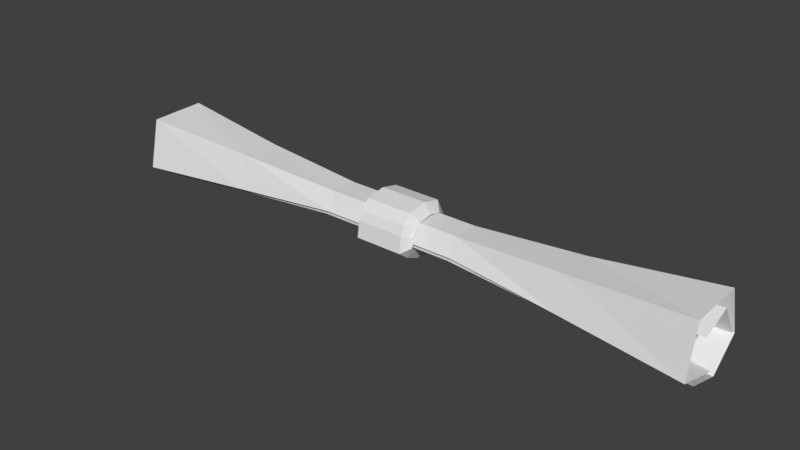 # Source: Scroll1.blend  (saved by Blender 2.78.0; exported with 4.5.12 LTS)
import bpy
from mathutils import Matrix  # noqa: F401  (used for matrix-valued properties, if any)

bpy.ops.wm.read_factory_settings(use_empty=True)
scene = bpy.context.scene
scene.name = 'Scene'

# ---- collections
col_collection_1 = bpy.data.collections.new('Collection 1'); scene.collection.children.link(col_collection_1)

# ---- materials (node trees are filled in below, after node groups)
mat_scroll1_mat = bpy.data.materials.new('scroll1_mat')
mat_scroll1_mat.alpha_threshold = 0.0
mat_scroll1_mat.use_transparent_shadow = False
mat_scroll1_mat.roughness = 0.5

# ---- material node trees

# ---- world
world_world = bpy.data.worlds.new('World'); scene.world = world_world
world_world.color = (0.05088, 0.05088, 0.05088)
world_world.use_sun_shadow = False
world_world.sun_shadow_jitter_overblur = 0.0
world_world.cycles.sampling_method = 'MANUAL'

# ---- meshes
me_plane_001 = bpy.data.meshes.new('Plane.001')
me_plane_001.from_pydata([(0.0493, 0.05631, -0.01536), (-0.04966, 0.05631, -0.01536), (0.0493, 0.01435, -0.05047), (-0.04966, 0.01435, -0.05047), (0.0493, -0.01792, -0.04549), (-0.04966, -0.01792, -0.04549), (0.0493, -0.0464, -0.03306), (-0.04966, -0.0464, -0.03306), (0.0493, -0.06886, -0.01601), (-0.04966, -0.06886, -0.01601), (0.0493, -0.064, 0.01696), (-0.04966, -0.064, 0.01696), (0.0493, -0.05619, 0.03509), (-0.04966, -0.05619, 0.03509), (0.0493, -0.03904, 0.05341), (-0.04966, -0.03904, 0.05341), (0.0493, 0.002988, 0.0599), (-0.04966, 0.002988, 0.0599), (0.0493, 0.04076, 0.05105), (-0.04966, 0.04076, 0.05105), (0.0493, 0.05678, 0.01848), (-0.04966, 0.05678, 0.01848), (0.06308, 0.03824, -0.005646), (-0.06344, 0.03824, -0.005646), (0.06308, 0.007664, -0.03111), (-0.06344, 0.007664, -0.03111), (0.06308, -0.01326, -0.02553), (-0.06344, -0.01326, -0.02553), (0.06308, -0.03498, -0.01612), (-0.06344, -0.03498, -0.01612), (0.06308, -0.04996, -0.007926), (-0.06344, -0.04996, -0.007926), (0.06308, -0.04433, 0.01098), (-0.06344, -0.04433, 0.01098), (0.06308, -0.03735, 0.02324), (-0.06344, -0.03735, 0.02324), (0.06308, -0.02787, 0.03542), (-0.06344, -0.02787, 0.03542), (0.06308, 0.001687, 0.03939), (-0.06344, 0.001687, 0.03939), (0.06308, 0.02861, 0.03449), (-0.06344, 0.02861, 0.03449), (0.06308, 0.0365, 0.01598), (-0.06344, 0.0365, 0.01598), (-0.6254, -0.05254, -0.05546), (0.6156, -0.05254, -0.05368), (-0.6155, -0.0286, 0.02217), (0.6155, -0.0286, 0.02217), (-0.6156, 0.03387, 0.04541), (-0.6158, 0.07287, -0.01962), (-0.6157, 0.007694, -0.05762), (-0.6158, -0.08588, -0.03139), (-0.6158, -0.06318, 0.06961), (-0.6158, 0.05224, 0.0726), (-0.6158, 0.08242, -0.02331), (-0.6255, 0.02151, -0.07653), (0.6157, 0.02151, -0.07476), (0.6158, 0.08242, -0.02331), (0.6158, 0.05224, 0.0726), (0.6158, -0.06318, 0.06961), (0.6158, -0.08588, -0.03139), (0.6157, 0.007694, -0.05762), (0.6158, 0.07287, -0.01962), (0.6156, 0.03387, 0.04541), (-0.3787, -0.05391, -0.02502), (-0.1436, -0.04977, -0.004803), (0.1436, -0.04977, -0.004803), (0.3695, -0.0537, -0.0233), (0.3694, -0.02384, 0.009271), (0.1437, -0.008939, -0.006694), (-0.1437, -0.008939, -0.006694), (-0.3695, -0.02393, 0.009313), (0.37, 0.01286, -0.0393), (0.1439, 0.00409, -0.01868), (-0.1439, 0.00409, -0.01868), (-0.3701, 0.01289, -0.03395), (0.37, 0.04433, -0.008824), (0.1438, 0.02519, -0.0007216), (-0.1439, 0.02519, -0.0007216), (-0.3701, 0.04448, -0.008846), (0.37, 0.03167, 0.03832), (0.1438, 0.02047, 0.02431), (-0.1438, 0.02047, 0.02431), (-0.3701, 0.03177, 0.03847), (0.37, -0.03637, 0.04121), (0.1438, -0.02061, 0.02446), (-0.1439, -0.02061, 0.02446), (-0.3701, -0.03651, 0.04137), (0.3702, -0.0526, -0.01146), (0.144, -0.03422, 0.003179), (-0.1441, -0.03422, 0.003179), (-0.3703, -0.05281, -0.01149), (0.37, 0.0007908, -0.02244), (0.1438, -0.004211, 2.148e-05), (-0.1439, -0.004211, 2.148e-05), (-0.3701, 0.0007812, -0.02252), (0.3702, 0.03821, -0.006405), (0.144, 0.008097, 0.003318), (-0.144, 0.008097, 0.003318), (-0.3703, 0.03833, -0.006419), (0.3699, 0.02124, 0.02147), (0.1439, 0.00911, 0.002291), (-0.1439, 0.00911, 0.002291), (-0.37, 0.0213, 0.02156), (0.1433, -0.01261, 0.004389), (-0.1434, -0.01261, 0.004389), (0.3692, 0.01595, -0.04952), (0.1433, 0.007648, -0.02979), (-0.1434, 0.007648, -0.02979), (-0.3783, 0.01599, -0.05132), (0.3692, 0.05461, -0.01171), (0.1433, 0.03636, -0.004085), (-0.1434, 0.03636, -0.004085), (-0.3693, 0.05479, -0.01174), (0.3692, 0.0382, 0.04677), (0.1433, 0.02778, 0.03341), (-0.1434, 0.02778, 0.03341), (-0.3693, 0.03832, 0.04695), (0.3692, -0.04268, 0.04982), (0.1433, -0.02692, 0.03427), (-0.1434, -0.02692, 0.03427), (-0.3693, -0.04284, 0.05001), (0.3692, -0.06189, -0.01669), (0.1433, -0.04462, -0.00209), (-0.1434, -0.04462, -0.00209), (-0.3693, -0.06213, -0.01674), (0.3692, 0.002042, -0.03305), (0.1433, -0.002844, -0.01157), (-0.1434, -0.002844, -0.01157), (-0.3693, 0.002037, -0.03316), (0.3692, 0.04844, -0.00936), (0.1433, 0.0191, -0.0005334), (-0.1434, 0.0191, -0.0005334), (-0.3693, 0.0486, -0.009384), (0.3692, 0.02509, 0.03144), (0.1433, 0.01371, 0.01301), (-0.1434, 0.01371, 0.01301), (-0.3693, 0.02516, 0.03156)], [], [(21, 20, 0, 1), (1, 0, 2, 3), (3, 2, 4, 5), (5, 4, 6, 7), (7, 6, 8, 9), (9, 8, 10, 11), (11, 10, 12, 13), (13, 12, 14, 15), (15, 14, 16, 17), (17, 16, 18, 19), (19, 18, 20, 21), (43, 23, 22, 42), (23, 25, 24, 22), (25, 27, 26, 24), (27, 29, 28, 26), (29, 31, 30, 28), (31, 33, 32, 30), (33, 35, 34, 32), (35, 37, 36, 34), (37, 39, 38, 36), (39, 41, 40, 38), (41, 43, 42, 40), (8, 30, 32, 10), (18, 40, 42, 20), (11, 33, 31, 9), (21, 43, 41, 19), (4, 26, 28, 6), (14, 36, 38, 16), (1, 23, 43, 21), (7, 29, 27, 5), (17, 39, 37, 15), (3, 25, 23, 1), (13, 35, 33, 11), (20, 42, 22, 0), (0, 22, 24, 2), (10, 32, 34, 12), (6, 28, 30, 8), (16, 38, 40, 18), (9, 31, 29, 7), (19, 41, 39, 17), (2, 24, 26, 4), (12, 34, 36, 14), (5, 27, 25, 3), (15, 37, 35, 13), (100, 63, 47, 68), (67, 45, 56, 72), (72, 56, 57, 76), (76, 57, 58, 80), (80, 58, 59, 84), (84, 59, 60, 88), (88, 60, 61, 92), (92, 61, 62, 96), (96, 62, 63, 100), (49, 99, 103, 48), (99, 98, 102, 103), (98, 97, 101, 102), (97, 96, 100, 101), (50, 95, 99, 49), (95, 94, 98, 99), (94, 93, 97, 98), (93, 92, 96, 97), (51, 91, 95, 50), (91, 90, 94, 95), (90, 89, 93, 94), (89, 88, 92, 93), (52, 87, 91, 51), (87, 86, 90, 91), (86, 85, 89, 90), (85, 84, 88, 89), (53, 83, 87, 52), (83, 82, 86, 87), (82, 81, 85, 86), (81, 80, 84, 85), (54, 79, 83, 53), (79, 78, 82, 83), (78, 77, 81, 82), (77, 76, 80, 81), (55, 75, 79, 54), (75, 74, 78, 79), (74, 73, 77, 78), (73, 72, 76, 77), (44, 64, 75, 55), (64, 65, 74, 75), (65, 66, 73, 74), (66, 67, 72, 73), (48, 103, 71, 46), (103, 102, 70, 71), (102, 101, 69, 70), (101, 100, 68, 69), (134, 68, 47, 63), (67, 106, 56, 45), (106, 110, 57, 56), (110, 114, 58, 57), (114, 118, 59, 58), (118, 122, 60, 59), (122, 126, 61, 60), (126, 130, 62, 61), (130, 134, 63, 62), (49, 48, 137, 133), (133, 137, 136, 132), (132, 136, 135, 131), (131, 135, 134, 130), (50, 49, 133, 129), (129, 133, 132, 128), (128, 132, 131, 127), (127, 131, 130, 126), (51, 50, 129, 125), (125, 129, 128, 124), (124, 128, 127, 123), (123, 127, 126, 122), (52, 51, 125, 121), (121, 125, 124, 120), (120, 124, 123, 119), (119, 123, 122, 118), (53, 52, 121, 117), (117, 121, 120, 116), (116, 120, 119, 115), (115, 119, 118, 114), (54, 53, 117, 113), (113, 117, 116, 112), (112, 116, 115, 111), (111, 115, 114, 110), (55, 54, 113, 109), (109, 113, 112, 108), (108, 112, 111, 107), (107, 111, 110, 106), (44, 55, 109, 64), (64, 109, 108, 65), (65, 108, 107, 66), (66, 107, 106, 67), (48, 46, 71, 137), (137, 71, 105, 136), (136, 105, 104, 135), (135, 104, 68, 134)])
_uv = me_plane_001.uv_layers.new(name='UVMap')
_uv.uv.foreach_set('vector', [0.6999, 0.938, 0.6999, 0.8198, 0.7337, 0.8199, 0.7337, 0.9381, 0.7337, 0.9381, 0.7337, 0.8199, 0.7916, 0.8198, 0.7916, 0.938, 0.2901, 0.9363, 0.2256, 0.9343, 0.2193, 0.8963, 0.2837, 0.8983, 0.2837, 0.8983, 0.2193, 0.8963, 0.2206, 0.8592, 0.2851, 0.8612, 0.2851, 0.8612, 0.2206, 0.8592, 0.2279, 0.8267, 0.2924, 0.8287, 0.4343, 0.82, 0.4343, 0.9382, 0.3991, 0.9383, 0.3991, 0.82, 0.3991, 0.82, 0.3991, 0.9383, 0.3769, 0.9383, 0.3769, 0.8201, 0.3769, 0.8201, 0.3769, 0.9383, 0.3492, 0.9383, 0.3492, 0.82, 0.5693, 0.9512, 0.4571, 0.9512, 0.4573, 0.9054, 0.5695, 0.9054, 0.5695, 0.9054, 0.4573, 0.9054, 0.4573, 0.8592, 0.5695, 0.8592, 0.5695, 0.8592, 0.4573, 0.8592, 0.457, 0.8295, 0.5692, 0.8295, 0.8984, 0.8198, 0.9188, 0.8197, 0.9188, 0.9709, 0.8984, 0.9709, 0.9188, 0.8197, 0.961, 0.8198, 0.961, 0.971, 0.9188, 0.9709, 0.8122, 0.8193, 0.8368, 0.8193, 0.8368, 0.9705, 0.8122, 0.9705, 0.8368, 0.8193, 0.8634, 0.8193, 0.8634, 0.9704, 0.8368, 0.9705, 0.8634, 0.8193, 0.8824, 0.8193, 0.8824, 0.9704, 0.8634, 0.9704, 0.6627, 0.9709, 0.6408, 0.9709, 0.6408, 0.8198, 0.6627, 0.8198, 0.6408, 0.9709, 0.6248, 0.9709, 0.6248, 0.8198, 0.6408, 0.8198, 0.6248, 0.9709, 0.6075, 0.9709, 0.6075, 0.8198, 0.6248, 0.8198, 0.6075, 0.9709, 0.5873, 0.971, 0.5873, 0.8199, 0.6075, 0.8198, 0.7942, 0.5439, 0.8098, 0.5409, 0.8098, 0.5858, 0.7942, 0.5888, 0.8846, 0.8199, 0.8984, 0.8198, 0.8984, 0.9709, 0.8846, 0.971, 0.02814, 0.945, 0.05038, 0.9273, 0.06863, 0.9294, 0.05832, 0.9541, 0.1432, 0.8949, 0.1702, 0.8875, 0.1849, 0.9057, 0.1682, 0.9292, 0.3226, 0.8196, 0.3329, 0.8444, 0.3147, 0.8464, 0.2924, 0.8287, 0.1066, 0.8247, 0.1233, 0.8481, 0.1086, 0.8664, 0.08157, 0.859, 0.01946, 0.8755, 0.04728, 0.8788, 0.04824, 0.9071, 0.02079, 0.9126, 0.1698, 0.8133, 0.1898, 0.8301, 0.1754, 0.8577, 0.1485, 0.852, 0.1389, 0.8063, 0.1432, 0.8343, 0.1233, 0.8481, 0.1066, 0.8247, 0.2851, 0.8612, 0.3125, 0.8667, 0.3116, 0.8949, 0.2837, 0.8983, 0.08687, 0.9019, 0.1137, 0.8962, 0.1282, 0.9237, 0.1082, 0.9405, 0.2901, 0.9363, 0.3137, 0.9206, 0.3459, 0.9434, 0.3344, 0.9675, 0.3409, 0.8203, 0.3459, 0.8467, 0.3329, 0.8444, 0.3226, 0.8196, 0.1682, 0.9292, 0.1849, 0.9057, 0.2048, 0.9195, 0.2005, 0.9476, 0.07015, 0.8063, 0.08157, 0.8303, 0.04937, 0.8531, 0.02583, 0.8375, 0.05832, 0.9541, 0.06863, 0.9294, 0.08157, 0.927, 0.07662, 0.9534, 0.02079, 0.9126, 0.04824, 0.9071, 0.05038, 0.9273, 0.02814, 0.945, 0.1485, 0.852, 0.1754, 0.8577, 0.1702, 0.8875, 0.1432, 0.8949, 0.2924, 0.8287, 0.3147, 0.8464, 0.3125, 0.8667, 0.2851, 0.8612, 0.08157, 0.859, 0.1086, 0.8664, 0.1137, 0.8962, 0.08687, 0.9019, 0.02583, 0.8375, 0.04937, 0.8531, 0.04728, 0.8788, 0.01946, 0.8755, 0.1934, 0.8063, 0.2048, 0.8274, 0.1898, 0.8301, 0.1698, 0.8133, 0.2837, 0.8983, 0.3116, 0.8949, 0.3137, 0.9206, 0.2901, 0.9363, 0.1082, 0.9405, 0.1282, 0.9237, 0.1432, 0.9265, 0.1318, 0.9476, 0.6263, 0.1579, 0.6119, 0.006174, 0.6415, 0.006141, 0.6471, 0.1581, 0.4399, 0.1581, 0.4505, 0.006141, 0.4956, 0.006832, 0.4835, 0.1585, 0.2354, 0.1579, 0.2214, 0.0063, 0.2653, 0.006335, 0.2623, 0.1579, 0.2623, 0.1579, 0.2653, 0.006335, 0.3054, 0.006141, 0.2845, 0.1579, 0.8108, 0.106, 0.8108, 0.2112, 0.7498, 0.1853, 0.7704, 0.09169, 0.5478, 0.6149, 0.5538, 0.7667, 0.4956, 0.7666, 0.5133, 0.615, 0.3599, 0.6148, 0.3726, 0.7666, 0.3156, 0.7665, 0.3253, 0.6146, 0.8968, 0.158, 0.9119, 0.3096, 0.8737, 0.3096, 0.8761, 0.1581, 0.8341, 0.6947, 0.8162, 0.6068, 0.8526, 0.5851, 0.8512, 0.6848, 0.6887, 0.776, 0.7067, 0.688, 0.7238, 0.698, 0.7251, 0.7976, 0.7067, 0.688, 0.7251, 0.6055, 0.7243, 0.6052, 0.7238, 0.698, 0.3258, 0.297, 0.3258, 0.4749, 0.325, 0.4748, 0.325, 0.2971, 0.8526, 0.7773, 0.8341, 0.6947, 0.8512, 0.6848, 0.8518, 0.7776, 0.8737, 0.158, 0.888, 0.006141, 0.9087, 0.006271, 0.9119, 0.158, 0.3253, 0.1577, 0.3321, 0.2972, 0.3258, 0.297, 0.3054, 0.1574, 0.3321, 0.2972, 0.3321, 0.4748, 0.3258, 0.4749, 0.3258, 0.297, 0.3321, 0.4748, 0.3253, 0.6146, 0.3054, 0.6146, 0.3258, 0.4749, 0.3726, 0.006141, 0.3599, 0.1576, 0.3253, 0.1577, 0.3156, 0.006182, 0.3599, 0.1576, 0.3495, 0.2971, 0.3321, 0.2972, 0.3253, 0.1577, 0.3495, 0.2971, 0.3495, 0.475, 0.3321, 0.4748, 0.3321, 0.2972, 0.3495, 0.475, 0.3599, 0.6148, 0.3253, 0.6146, 0.3321, 0.4748, 0.5538, 0.006239, 0.5478, 0.1579, 0.5133, 0.1577, 0.4956, 0.006141, 0.5478, 0.1579, 0.5428, 0.2975, 0.528, 0.2974, 0.5133, 0.1577, 0.5428, 0.2975, 0.5428, 0.4751, 0.528, 0.4753, 0.528, 0.2974, 0.5428, 0.4751, 0.5478, 0.6149, 0.5133, 0.615, 0.528, 0.4753, 0.7498, 0.006141, 0.7493, 0.1113, 0.7089, 0.1254, 0.6887, 0.03165, 0.7493, 0.1113, 0.7477, 0.2025, 0.7257, 0.211, 0.7089, 0.1254, 0.7477, 0.2025, 0.7498, 0.3046, 0.7278, 0.3131, 0.7257, 0.211, 0.8097, 0.01479, 0.8108, 0.106, 0.7704, 0.09169, 0.7877, 0.006141, 0.2653, 0.7668, 0.2623, 0.615, 0.2845, 0.6149, 0.3054, 0.7666, 0.2623, 0.615, 0.2602, 0.4752, 0.2716, 0.4752, 0.2845, 0.6149, 0.2602, 0.4752, 0.2602, 0.2976, 0.2716, 0.2975, 0.2716, 0.4752, 0.2602, 0.2976, 0.2623, 0.1579, 0.2845, 0.1579, 0.2716, 0.2975, 0.1873, 0.7728, 0.2385, 0.6149, 0.2623, 0.615, 0.2653, 0.7668, 0.2385, 0.6149, 0.245, 0.4752, 0.2602, 0.4752, 0.2623, 0.615, 0.245, 0.4752, 0.245, 0.2975, 0.2602, 0.2976, 0.2602, 0.4752, 0.245, 0.2975, 0.2354, 0.1579, 0.2623, 0.1579, 0.2602, 0.2976, 0.4505, 0.7721, 0.4444, 0.6202, 0.4757, 0.6154, 0.4956, 0.7729, 0.4444, 0.6202, 0.4368, 0.475, 0.4693, 0.4758, 0.4757, 0.6154, 0.4368, 0.475, 0.4394, 0.2978, 0.472, 0.2981, 0.4693, 0.4758, 0.4394, 0.2978, 0.4399, 0.1581, 0.4835, 0.1585, 0.472, 0.2981, 0.6119, 0.7664, 0.6263, 0.6147, 0.6471, 0.6143, 0.6415, 0.7662, 0.6263, 0.6147, 0.641, 0.4751, 0.6507, 0.475, 0.6471, 0.6143, 0.641, 0.4751, 0.641, 0.2974, 0.6507, 0.2975, 0.6507, 0.475, 0.641, 0.2974, 0.6263, 0.1579, 0.6471, 0.1581, 0.6507, 0.2975, 0.8459, 0.1465, 0.8737, 0.1456, 0.8737, 0.2977, 0.8437, 0.2989, 0.7455, 0.5062, 0.793, 0.5077, 0.7942, 0.6043, 0.7492, 0.606, 0.1125, 0.6204, 0.1456, 0.6204, 0.1468, 0.7726, 0.1031, 0.7726, 0.1456, 0.6204, 0.1731, 0.6205, 0.1873, 0.7728, 0.1468, 0.7726, 0.4343, 0.1585, 0.3843, 0.1583, 0.3726, 0.006141, 0.4368, 0.006382, 0.6088, 0.1585, 0.5658, 0.1585, 0.5538, 0.006192, 0.6119, 0.006141, 0.701, 0.5085, 0.7429, 0.5057, 0.7455, 0.6025, 0.6887, 0.6052, 0.6793, 0.1583, 0.6517, 0.1584, 0.6507, 0.006193, 0.6887, 0.006141, 0.8208, 0.1462, 0.8427, 0.1455, 0.8437, 0.2975, 0.8108, 0.2987, 0.8427, 0.3131, 0.8756, 0.3136, 0.8745, 0.4659, 0.8527, 0.4656, 0.8527, 0.4656, 0.8745, 0.4659, 0.8756, 0.6055, 0.8703, 0.6055, 0.6563, 0.4748, 0.6509, 0.4748, 0.6509, 0.2977, 0.6563, 0.2978, 0.8384, 0.006335, 0.8437, 0.006141, 0.8427, 0.1455, 0.8208, 0.1462, 0.6887, 0.7665, 0.6507, 0.7666, 0.6517, 0.6143, 0.6793, 0.6142, 0.6793, 0.6142, 0.6517, 0.6143, 0.6563, 0.4748, 0.6682, 0.4748, 0.6682, 0.4748, 0.6563, 0.4748, 0.6563, 0.2978, 0.6682, 0.2977, 0.6682, 0.2977, 0.6563, 0.2978, 0.6517, 0.1584, 0.6793, 0.1583, 0.7455, 0.606, 0.8023, 0.607, 0.8023, 0.7038, 0.7603, 0.7022, 0.7603, 0.7022, 0.8023, 0.7038, 0.8017, 0.7948, 0.7768, 0.7933, 0.7206, 0.3154, 0.7455, 0.3131, 0.7398, 0.4147, 0.7149, 0.417, 0.7149, 0.417, 0.7398, 0.4147, 0.7429, 0.5057, 0.701, 0.5085, 0.6119, 0.7666, 0.5538, 0.7667, 0.5658, 0.6144, 0.6088, 0.6144, 0.6088, 0.6144, 0.5658, 0.6144, 0.5807, 0.475, 0.6044, 0.475, 0.6044, 0.475, 0.5807, 0.475, 0.5807, 0.298, 0.6044, 0.298, 0.6044, 0.298, 0.5807, 0.298, 0.5658, 0.1585, 0.6088, 0.1585, 0.4368, 0.7668, 0.3726, 0.7665, 0.3843, 0.6142, 0.4343, 0.6144, 0.4343, 0.6144, 0.3843, 0.6142, 0.3989, 0.4747, 0.4297, 0.4748, 0.4297, 0.4748, 0.3989, 0.4747, 0.3989, 0.2977, 0.4297, 0.2978, 0.4297, 0.2978, 0.3989, 0.2977, 0.3843, 0.1583, 0.4343, 0.1585, 0.1468, 0.01216, 0.1873, 0.01233, 0.1731, 0.1646, 0.1456, 0.1645, 0.1456, 0.1645, 0.1731, 0.1646, 0.1603, 0.304, 0.1435, 0.304, 0.1435, 0.304, 0.1603, 0.304, 0.1603, 0.4811, 0.1435, 0.481, 0.1435, 0.481, 0.1603, 0.4811, 0.1731, 0.6205, 0.1456, 0.6204, 0.06884, 0.006141, 0.1468, 0.01216, 0.1456, 0.1645, 0.07821, 0.1584, 0.07821, 0.1584, 0.1456, 0.1645, 0.1435, 0.304, 0.1222, 0.304, 0.1222, 0.304, 0.1435, 0.304, 0.1435, 0.481, 0.1222, 0.481, 0.1222, 0.481, 0.1435, 0.481, 0.1456, 0.6204, 0.1125, 0.6204, 0.8427, 0.5401, 0.7977, 0.5409, 0.7942, 0.4444, 0.8415, 0.4403, 0.8415, 0.4403, 0.7942, 0.4444, 0.8062, 0.3178, 0.8427, 0.3131, 0.7576, 0.3131, 0.7942, 0.316, 0.7879, 0.4176, 0.7513, 0.4149, 0.7513, 0.4149, 0.7879, 0.4176, 0.793, 0.5077, 0.7455, 0.5062, 0.8983, 0.3249, 0.9282, 0.3263, 0.9282, 0.4783, 0.9005, 0.4773, 0.9005, 0.4773, 0.9282, 0.4783, 0.9221, 0.6177, 0.9101, 0.6172, 0.7384, 0.7823, 0.7251, 0.7822, 0.7251, 0.6052, 0.7384, 0.6053, 0.8555, 0.006574, 0.8675, 0.006141, 0.8737, 0.1456, 0.8459, 0.1465])
me_plane_001.materials.append(mat_scroll1_mat)
me_plane_001.use_remesh_preserve_volume = False
me_plane_001.use_remesh_preserve_attributes = False
me_plane_001.use_mirror_vertex_groups = False
me_plane_001.update()

# ---- objects
ob_scroll1 = bpy.data.objects.new('scroll1', me_plane_001)

# ---- transforms, parenting, visibility, modifiers, constraints
ob_scroll1.location = (0.0, 0.0, 0.0)
ob_scroll1.scale = (3.203, 3.203, 3.203)
ob_scroll1.lineart.crease_threshold = 0.0

# ---- collection membership
col_collection_1.objects.link(ob_scroll1)

# ---- scene / render settings (as saved in the file)
scene.frame_start = 1; scene.frame_end = 250; scene.frame_set(1)
scene.render.engine = 'BLENDER_EEVEE_NEXT'
scene.render.resolution_percentage = 50
scene.render.dither_intensity = 0.0
scene.render.bake_margin = 9
scene.cycles.use_denoising = False
scene.cycles.samples = 128
scene.cycles.sampling_pattern = 'TABULATED_SOBOL'
scene.cycles.light_sampling_threshold = 0.0
scene.cycles.use_adaptive_sampling = False
scene.cycles.use_light_tree = False
scene.cycles.blur_glossy = 0.0
scene.cycles.sample_clamp_indirect = 0.0
scene.view_settings.view_transform = 'Standard'
bpy.context.view_layer.update()

# ---- added for rendering (the .blend has no active camera and no usable light): camera, sun
cam_auto = bpy.data.cameras.new('AutoCamera')
cam_auto.lens = 50.0
cam_auto.sensor_width = 36.0
cam_auto.clip_end = 1000.0
ob_auto_camera = bpy.data.objects.new('AutoCamera', cam_auto)
scene.collection.objects.link(ob_auto_camera)
ob_auto_camera.location = (3.72245, -4.49114, 2.9841)
ob_auto_camera.rotation_euler = (1.09748, -7.21219e-08, 0.694738)
scene.camera = ob_auto_camera
light_auto_sun = bpy.data.lights.new('AutoSun', 'SUN')
light_auto_sun.energy = 3.0
light_auto_sun.angle = 0.0523599
ob_auto_sun = bpy.data.objects.new('AutoSun', light_auto_sun)
scene.collection.objects.link(ob_auto_sun)
ob_auto_sun.rotation_euler = (0.872665, 0.174533, 0.523599)
bpy.context.view_layer.update()
